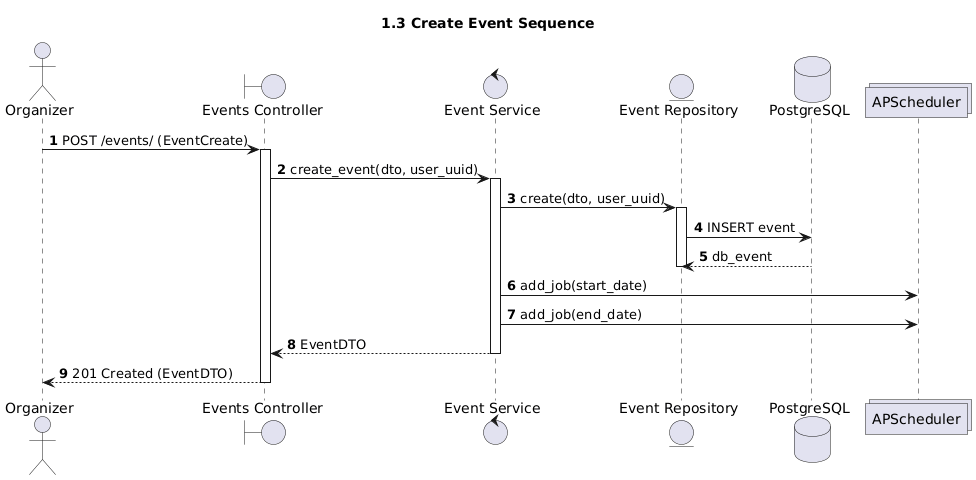

The diagram above was rendered by PlantUML. Its source (embedded in the PNG):
@startuml
title 1.3 Create Event Sequence
autonumber

actor Organizer
boundary "Events Controller" as EC
control "Event Service" as ES
entity "Event Repository" as ER
database "PostgreSQL" as DB
collections "APScheduler" as SCH

Organizer -> EC : POST /events/ (EventCreate)
activate EC

EC -> ES : create_event(dto, user_uuid)
activate ES

ES -> ER : create(dto, user_uuid)
activate ER
ER -> DB : INSERT event
DB --> ER : db_event
deactivate ER

ES -> SCH : add_job(start_date)
ES -> SCH : add_job(end_date)

ES --> EC : EventDTO
deactivate ES

EC --> Organizer : 201 Created (EventDTO)
deactivate EC
@enduml